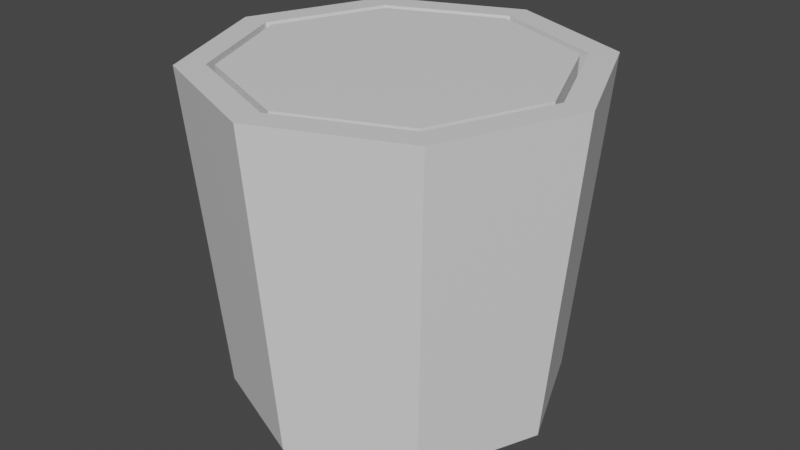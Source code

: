# Source: Bucket.blend  (saved by Blender 2.93.20; exported with 4.5.12 LTS)
import bpy
from mathutils import Matrix  # noqa: F401  (used for matrix-valued properties, if any)

bpy.ops.wm.read_factory_settings(use_empty=True)
scene = bpy.context.scene
scene.name = 'Scene'

# ---- collections
col_collection = bpy.data.collections.new('Collection'); scene.collection.children.link(col_collection)

# ---- materials (node trees are filled in below, after node groups)
mat_metal = bpy.data.materials.new('Metal')
mat_metal.alpha_threshold = 0.0
mat_metal.use_transparent_shadow = False
mat_metal.line_color = (0.0, 0.0, 0.0, 1.0)
mat_water = bpy.data.materials.new('Water')
mat_water.use_transparent_shadow = False

# ---- material node trees
mat_metal.use_nodes = True; mat_metal.node_tree.nodes.clear()
_N = mat_metal.node_tree.nodes; _L = mat_metal.node_tree.links
n0 = _N.new('ShaderNodeOutputMaterial'); n0.name = 'Material Output'; n0.location = (300, 300)
n1 = _N.new('ShaderNodeBsdfPrincipled'); n1.name = 'Principled BSDF'; n1.location = (10, 300)
n1.distribution = 'GGX'
n1.subsurface_method = 'BURLEY'
n1.inputs[2].default_value = 0.4
n1.inputs[3].default_value = 1.45
n1.inputs[27].default_value = (0.0, 0.0, 0.0, 1.0)
n1.inputs[28].default_value = 1.0
_L.new(n1.outputs[0], n0.inputs[0])
n0.is_active_output = True
mat_water.use_nodes = True; mat_water.node_tree.nodes.clear()
_N = mat_water.node_tree.nodes; _L = mat_water.node_tree.links
n0 = _N.new('ShaderNodeBsdfPrincipled'); n0.name = 'Principled BSDF'; n0.location = (10, 300)
n0.distribution = 'GGX'
n0.subsurface_method = 'BURLEY'
n0.inputs[3].default_value = 1.45
n0.inputs[27].default_value = (0.0, 0.0, 0.0, 1.0)
n0.inputs[28].default_value = 1.0
n1 = _N.new('ShaderNodeOutputMaterial'); n1.name = 'Material Output'; n1.location = (300, 300)
_L.new(n0.outputs[0], n1.inputs[0])
n1.is_active_output = True

# ---- world
world_world = bpy.data.worlds.new('World'); scene.world = world_world
world_world.use_nodes = True; world_world.node_tree.nodes.clear()
_N = world_world.node_tree.nodes; _L = world_world.node_tree.links
n0 = _N.new('ShaderNodeOutputWorld'); n0.name = 'World Output'; n0.location = (300, 300)
n1 = _N.new('ShaderNodeBackground'); n1.name = 'Background'; n1.location = (10, 300)
n1.inputs[0].default_value = (0.05088, 0.05088, 0.05088, 1.0)
_L.new(n1.outputs[0], n0.inputs[0])
n0.is_active_output = True
world_world.color = (0.05088, 0.05088, 0.05088)
world_world.use_sun_shadow = False
world_world.sun_shadow_jitter_overblur = 0.0

# ---- meshes
me_cylinder = bpy.data.meshes.new('Cylinder')
me_cylinder.from_pydata([(-1.263e-09, 0.2531, -0.25), (0.0, 0.257, 0.25), (0.179, 0.179, -0.25), (0.1817, 0.1817, 0.25), (0.2531, -1.204e-08, -0.25), (0.257, -1.173e-08, 0.25), (0.179, -0.179, -0.25), (0.1817, -0.1817, 0.25), (-2.339e-08, -0.2531, -0.25), (-2.553e-08, -0.257, 0.25), (-0.179, -0.179, -0.25), (-0.1817, -0.1817, 0.25), (-0.2531, 2.046e-09, -0.25), (-0.257, 7.738e-09, 0.25), (-0.179, 0.179, -0.25), (-0.1817, 0.1817, 0.25), (0.2121, 0.2121, 0.25), (0.0, 0.3, 0.25), (0.3, -1.311e-08, 0.25), (0.2121, -0.2121, 0.25), (-2.623e-08, -0.3, 0.25), (-0.2121, -0.2121, 0.25), (-0.3, 3.577e-09, 0.25), (-0.2121, 0.2121, 0.25), (0.1589, 0.1589, -0.235), (-4.684e-10, 0.2247, -0.235), (0.2247, -1.002e-08, -0.235), (0.1589, -0.1589, -0.235), (-2.279e-08, -0.2247, -0.235), (-0.1589, -0.1589, -0.235), (-0.2247, 6.999e-09, -0.235), (-0.1589, 0.1589, -0.235)], [], [(0, 17, 16, 2), (2, 16, 18, 4), (4, 18, 19, 6), (6, 19, 20, 8), (8, 20, 21, 10), (10, 21, 22, 12), (13, 11, 29, 30), (12, 22, 23, 14), (14, 23, 17, 0), (0, 2, 4, 6, 8, 10, 12, 14), (1, 3, 16, 17), (3, 5, 18, 16), (5, 7, 19, 18), (7, 9, 20, 19), (9, 11, 21, 20), (11, 13, 22, 21), (13, 15, 23, 22), (15, 1, 17, 23), (24, 25, 31, 30, 29, 28, 27, 26), (9, 7, 27, 28), (5, 3, 24, 26), (15, 13, 30, 31), (11, 9, 28, 29), (7, 5, 26, 27), (3, 1, 25, 24), (1, 15, 31, 25)])
_uv = me_cylinder.uv_layers.new(name='UVMap')
_uv.uv.foreach_set('vector', [1.0, 0.5, 1.0, 1.0, 0.875, 1.0, 0.875, 0.5, 0.875, 0.5, 0.875, 1.0, 0.75, 1.0, 0.75, 0.5, 0.75, 0.5, 0.75, 1.0, 0.625, 1.0, 0.625, 0.5, 0.625, 0.5, 0.625, 1.0, 0.5, 1.0, 0.5, 0.5, 0.5, 0.5, 0.5, 1.0, 0.375, 1.0, 0.375, 0.5, 0.375, 0.5, 0.375, 1.0, 0.25, 1.0, 0.25, 0.5, 0.04439, 0.25, 0.1046, 0.1046, 0.1046, 0.1046, 0.04439, 0.25, 0.25, 0.5, 0.25, 1.0, 0.125, 1.0, 0.125, 0.5, 0.125, 0.5, 0.125, 1.0, 0.0, 1.0, 0.0, 0.5, 0.75, 0.49, 0.9197, 0.4197, 0.99, 0.25, 0.9197, 0.08029, 0.75, 0.01, 0.5803, 0.08029, 0.51, 0.25, 0.5803, 0.4197, 0.25, 0.4556, 0.3954, 0.3954, 0.4197, 0.4197, 0.25, 0.49, 0.3954, 0.3954, 0.4556, 0.25, 0.49, 0.25, 0.4197, 0.4197, 0.4556, 0.25, 0.3954, 0.1046, 0.4197, 0.08029, 0.49, 0.25, 0.3954, 0.1046, 0.25, 0.04439, 0.25, 0.01, 0.4197, 0.08029, 0.25, 0.04439, 0.1046, 0.1046, 0.08029, 0.08029, 0.25, 0.01, 0.1046, 0.1046, 0.04439, 0.25, 0.01, 0.25, 0.08029, 0.08029, 0.04439, 0.25, 0.1046, 0.3954, 0.08029, 0.4197, 0.01, 0.25, 0.1046, 0.3954, 0.25, 0.4556, 0.25, 0.49, 0.08029, 0.4197, 0.3954, 0.3954, 0.25, 0.4556, 0.1046, 0.3954, 0.04439, 0.25, 0.1046, 0.1046, 0.25, 0.04439, 0.3954, 0.1046, 0.4556, 0.25, 0.25, 0.04439, 0.3954, 0.1046, 0.3954, 0.1046, 0.25, 0.04439, 0.4556, 0.25, 0.3954, 0.3954, 0.3954, 0.3954, 0.4556, 0.25, 0.1046, 0.3954, 0.04439, 0.25, 0.04439, 0.25, 0.1046, 0.3954, 0.1046, 0.1046, 0.25, 0.04439, 0.25, 0.04439, 0.1046, 0.1046, 0.3954, 0.1046, 0.4556, 0.25, 0.4556, 0.25, 0.3954, 0.1046, 0.3954, 0.3954, 0.25, 0.4556, 0.25, 0.4556, 0.3954, 0.3954, 0.25, 0.4556, 0.1046, 0.3954, 0.1046, 0.3954, 0.25, 0.4556])
me_cylinder.materials.append(mat_metal)
me_cylinder.use_remesh_fix_poles = True
me_cylinder.use_remesh_preserve_attributes = False
me_cylinder.update()
me_cylinder_001 = bpy.data.meshes.new('Cylinder.001')
me_cylinder_001.from_pydata([(-6.591e-11, 0.2594, -0.3595), (0.0, 0.3, 0.25), (0.1834, 0.1834, -0.3595), (0.2121, 0.2121, 0.25), (0.2594, -1.195e-08, -0.3595), (0.3, -1.311e-08, 0.25), (0.1834, -0.1834, -0.3595), (0.2121, -0.2121, 0.25), (-2.274e-08, -0.2594, -0.3595), (-2.623e-08, -0.3, 0.25), (-0.1834, -0.1834, -0.3595), (-0.2121, -0.2121, 0.25), (-0.2594, 2.476e-09, -0.3595), (-0.3, 3.577e-09, 0.25), (-0.1834, 0.1834, -0.3595), (-0.2121, 0.2121, 0.25)], [], [(0, 1, 3, 2), (2, 3, 5, 4), (4, 5, 7, 6), (6, 7, 9, 8), (8, 9, 11, 10), (10, 11, 13, 12), (3, 1, 15, 13, 11, 9, 7, 5), (12, 13, 15, 14), (14, 15, 1, 0), (0, 2, 4, 6, 8, 10, 12, 14)])
_uv = me_cylinder_001.uv_layers.new(name='UVMap')
_uv.uv.foreach_set('vector', [1.0, 0.5, 1.0, 1.0, 0.875, 1.0, 0.875, 0.5, 0.875, 0.5, 0.875, 1.0, 0.75, 1.0, 0.75, 0.5, 0.75, 0.5, 0.75, 1.0, 0.625, 1.0, 0.625, 0.5, 0.625, 0.5, 0.625, 1.0, 0.5, 1.0, 0.5, 0.5, 0.5, 0.5, 0.5, 1.0, 0.375, 1.0, 0.375, 0.5, 0.375, 0.5, 0.375, 1.0, 0.25, 1.0, 0.25, 0.5, 0.4197, 0.4197, 0.25, 0.49, 0.08029, 0.4197, 0.01, 0.25, 0.08029, 0.08029, 0.25, 0.01, 0.4197, 0.08029, 0.49, 0.25, 0.25, 0.5, 0.25, 1.0, 0.125, 1.0, 0.125, 0.5, 0.125, 0.5, 0.125, 1.0, 0.0, 1.0, 0.0, 0.5, 0.75, 0.49, 0.9197, 0.4197, 0.99, 0.25, 0.9197, 0.08029, 0.75, 0.01, 0.5803, 0.08029, 0.51, 0.25, 0.5803, 0.4197])
me_cylinder_001.materials.append(mat_water)
me_cylinder_001.use_remesh_fix_poles = True
me_cylinder_001.use_remesh_preserve_attributes = False
me_cylinder_001.update()

# ---- objects
ob_bucket = bpy.data.objects.new('Bucket', me_cylinder)
ob_water = bpy.data.objects.new('Water', me_cylinder_001)

# ---- transforms, parenting, visibility, modifiers, constraints
ob_bucket.location = (0.0, 0.0, 0.2425)
ob_bucket.scale = (1.483, 1.483, 1.483)
ob_water.location = (0.0, 0.0, 0.3197)
ob_water.scale = (1.213, 1.213, 1.167)

# ---- collection membership
col_collection.objects.link(ob_bucket)
col_collection.objects.link(ob_water)

# ---- scene / render settings (as saved in the file)
scene.frame_start = 1; scene.frame_end = 250; scene.frame_set(1)
scene.render.engine = 'BLENDER_EEVEE_NEXT'
scene.cycles.use_denoising = False
scene.cycles.samples = 128
scene.cycles.sampling_pattern = 'TABULATED_SOBOL'
scene.cycles.use_adaptive_sampling = False
scene.cycles.use_light_tree = False
scene.view_settings.view_transform = 'Filmic'
bpy.context.view_layer.update()

# ---- added for rendering (the .blend has no active camera and no usable light): camera, sun
cam_auto = bpy.data.cameras.new('AutoCamera')
cam_auto.lens = 50.0
cam_auto.sensor_width = 36.0
cam_auto.clip_end = 1000.0
ob_auto_camera = bpy.data.objects.new('AutoCamera', cam_auto)
scene.collection.objects.link(ob_auto_camera)
ob_auto_camera.location = (1.35099, -1.62119, 1.32332)
ob_auto_camera.rotation_euler = (1.09748, -7.21219e-08, 0.694738)
scene.camera = ob_auto_camera
light_auto_sun = bpy.data.lights.new('AutoSun', 'SUN')
light_auto_sun.energy = 3.0
light_auto_sun.angle = 0.0523599
ob_auto_sun = bpy.data.objects.new('AutoSun', light_auto_sun)
scene.collection.objects.link(ob_auto_sun)
ob_auto_sun.rotation_euler = (0.872665, 0.174533, 0.523599)
bpy.context.view_layer.update()

